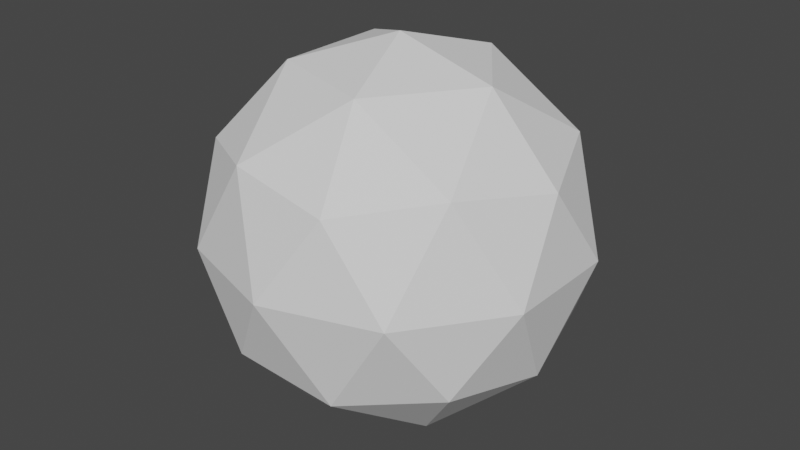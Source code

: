 # Source: testModel.blend  (saved by Blender 2.80.75; exported with 4.5.12 LTS)
import bpy
from mathutils import Matrix  # noqa: F401  (used for matrix-valued properties, if any)

bpy.ops.wm.read_factory_settings(use_empty=True)
scene = bpy.context.scene
scene.name = 'Scene'

# ---- collections
col_collection = bpy.data.collections.new('Collection'); scene.collection.children.link(col_collection)

# ---- world
world_world = bpy.data.worlds.new('World'); scene.world = world_world
world_world.use_nodes = True; world_world.node_tree.nodes.clear()
_N = world_world.node_tree.nodes; _L = world_world.node_tree.links
n0 = _N.new('ShaderNodeOutputWorld'); n0.name = 'World Output'; n0.location = (300, 300)
n1 = _N.new('ShaderNodeBackground'); n1.name = 'Background'; n1.location = (10, 300)
n1.inputs[0].default_value = (0.05088, 0.05088, 0.05088, 1.0)
_L.new(n1.outputs[0], n0.inputs[0])
n0.is_active_output = True
world_world.color = (0.05088, 0.05088, 0.05088)
world_world.use_sun_shadow = False
world_world.sun_shadow_jitter_overblur = 0.0

# ---- meshes
me_icosphere = bpy.data.meshes.new('Icosphere')
me_icosphere.from_pydata([(0.0, 0.0, -1.0), (0.7236, -0.5257, -0.4472), (-0.2764, -0.8506, -0.4472), (-0.8944, 0.0, -0.4472), (-0.2764, 0.8506, -0.4472), (0.7236, 0.5257, -0.4472), (0.2764, -0.8506, 0.4472), (-0.7236, -0.5257, 0.4472), (-0.7236, 0.5257, 0.4472), (0.2764, 0.8506, 0.4472), (0.8944, 0.0, 0.4472), (0.0, 0.0, 1.0), (-0.1625, -0.5, -0.8507), (0.4253, -0.309, -0.8507), (0.2629, -0.809, -0.5257), (0.8506, 0.0, -0.5257), (0.4253, 0.309, -0.8507), (-0.5257, 0.0, -0.8507), (-0.6882, -0.5, -0.5257), (-0.1625, 0.5, -0.8507), (-0.6882, 0.5, -0.5257), (0.2629, 0.809, -0.5257), (0.9511, -0.309, 0.0), (0.9511, 0.309, 0.0), (0.0, -1.0, 0.0), (0.5878, -0.809, 0.0), (-0.9511, -0.309, 0.0), (-0.5878, -0.809, 0.0), (-0.5878, 0.809, 0.0), (-0.9511, 0.309, 0.0), (0.5878, 0.809, 0.0), (0.0, 1.0, 0.0), (0.6882, -0.5, 0.5257), (-0.2629, -0.809, 0.5257), (-0.8506, 0.0, 0.5257), (-0.2629, 0.809, 0.5257), (0.6882, 0.5, 0.5257), (0.1625, -0.5, 0.8507), (0.5257, 0.0, 0.8507), (-0.4253, -0.309, 0.8507), (-0.4253, 0.309, 0.8507), (0.1625, 0.5, 0.8507)], [], [(0, 13, 12), (1, 13, 15), (0, 12, 17), (0, 17, 19), (0, 19, 16), (1, 15, 22), (2, 14, 24), (3, 18, 26), (4, 20, 28), (5, 21, 30), (1, 22, 25), (2, 24, 27), (3, 26, 29), (4, 28, 31), (5, 30, 23), (6, 32, 37), (7, 33, 39), (8, 34, 40), (9, 35, 41), (10, 36, 38), (38, 41, 11), (38, 36, 41), (36, 9, 41), (41, 40, 11), (41, 35, 40), (35, 8, 40), (40, 39, 11), (40, 34, 39), (34, 7, 39), (39, 37, 11), (39, 33, 37), (33, 6, 37), (37, 38, 11), (37, 32, 38), (32, 10, 38), (23, 36, 10), (23, 30, 36), (30, 9, 36), (31, 35, 9), (31, 28, 35), (28, 8, 35), (29, 34, 8), (29, 26, 34), (26, 7, 34), (27, 33, 7), (27, 24, 33), (24, 6, 33), (25, 32, 6), (25, 22, 32), (22, 10, 32), (30, 31, 9), (30, 21, 31), (21, 4, 31), (28, 29, 8), (28, 20, 29), (20, 3, 29), (26, 27, 7), (26, 18, 27), (18, 2, 27), (24, 25, 6), (24, 14, 25), (14, 1, 25), (22, 23, 10), (22, 15, 23), (15, 5, 23), (16, 21, 5), (16, 19, 21), (19, 4, 21), (19, 20, 4), (19, 17, 20), (17, 3, 20), (17, 18, 3), (17, 12, 18), (12, 2, 18), (15, 16, 5), (15, 13, 16), (13, 0, 16), (12, 14, 2), (12, 13, 14), (13, 1, 14)])
_uv = me_icosphere.uv_layers.new(name='UVMap')
_uv.uv.foreach_set('vector', [0.8182, 0.0, 0.7727, 0.07873, 0.8636, 0.07873, 0.7273, 0.1575, 0.6818, 0.07873, 0.6364, 0.1575, 0.09091, 0.0, 0.04545, 0.07873, 0.1364, 0.07873, 0.2727, 0.0, 0.2273, 0.07873, 0.3182, 0.07873, 0.4545, 0.0, 0.4091, 0.07873, 0.5, 0.07873, 0.7273, 0.1575, 0.6364, 0.1575, 0.6818, 0.2362, 0.9091, 0.1575, 0.8182, 0.1575, 0.8636, 0.2362, 0.1818, 0.1575, 0.09091, 0.1575, 0.1364, 0.2362, 0.3636, 0.1575, 0.2727, 0.1575, 0.3182, 0.2362, 0.5455, 0.1575, 0.4545, 0.1575, 0.5, 0.2362, 0.7273, 0.1575, 0.6818, 0.2362, 0.7727, 0.2362, 0.9091, 0.1575, 0.8636, 0.2362, 0.9545, 0.2362, 0.1818, 0.1575, 0.1364, 0.2362, 0.2273, 0.2362, 0.3636, 0.1575, 0.3182, 0.2362, 0.4091, 0.2362, 0.5455, 0.1575, 0.5, 0.2362, 0.5909, 0.2362, 0.8182, 0.3149, 0.7273, 0.3149, 0.7727, 0.3937, 1.0, 0.3149, 0.9091, 0.3149, 0.9545, 0.3937, 0.2727, 0.3149, 0.1818, 0.3149, 0.2273, 0.3937, 0.4545, 0.3149, 0.3636, 0.3149, 0.4091, 0.3937, 0.6364, 0.3149, 0.5455, 0.3149, 0.5909, 0.3937, 0.5909, 0.3937, 0.5, 0.3937, 0.5455, 0.4724, 0.5909, 0.3937, 0.5455, 0.3149, 0.5, 0.3937, 0.5455, 0.3149, 0.4545, 0.3149, 0.5, 0.3937, 0.4091, 0.3937, 0.3182, 0.3937, 0.3636, 0.4724, 0.4091, 0.3937, 0.3636, 0.3149, 0.3182, 0.3937, 0.3636, 0.3149, 0.2727, 0.3149, 0.3182, 0.3937, 0.2273, 0.3937, 0.1364, 0.3937, 0.1818, 0.4724, 0.2273, 0.3937, 0.1818, 0.3149, 0.1364, 0.3937, 0.1818, 0.3149, 0.09091, 0.3149, 0.1364, 0.3937, 0.9545, 0.3937, 0.8636, 0.3937, 0.9091, 0.4724, 0.9545, 0.3937, 0.9091, 0.3149, 0.8636, 0.3937, 0.9091, 0.3149, 0.8182, 0.3149, 0.8636, 0.3937, 0.7727, 0.3937, 0.6818, 0.3937, 0.7273, 0.4724, 0.7727, 0.3937, 0.7273, 0.3149, 0.6818, 0.3937, 0.7273, 0.3149, 0.6364, 0.3149, 0.6818, 0.3937, 0.5909, 0.2362, 0.5455, 0.3149, 0.6364, 0.3149, 0.5909, 0.2362, 0.5, 0.2362, 0.5455, 0.3149, 0.5, 0.2362, 0.4545, 0.3149, 0.5455, 0.3149, 0.4091, 0.2362, 0.3636, 0.3149, 0.4545, 0.3149, 0.4091, 0.2362, 0.3182, 0.2362, 0.3636, 0.3149, 0.3182, 0.2362, 0.2727, 0.3149, 0.3636, 0.3149, 0.2273, 0.2362, 0.1818, 0.3149, 0.2727, 0.3149, 0.2273, 0.2362, 0.1364, 0.2362, 0.1818, 0.3149, 0.1364, 0.2362, 0.09091, 0.3149, 0.1818, 0.3149, 0.9545, 0.2362, 0.9091, 0.3149, 1.0, 0.3149, 0.9545, 0.2362, 0.8636, 0.2362, 0.9091, 0.3149, 0.8636, 0.2362, 0.8182, 0.3149, 0.9091, 0.3149, 0.7727, 0.2362, 0.7273, 0.3149, 0.8182, 0.3149, 0.7727, 0.2362, 0.6818, 0.2362, 0.7273, 0.3149, 0.6818, 0.2362, 0.6364, 0.3149, 0.7273, 0.3149, 0.5, 0.2362, 0.4091, 0.2362, 0.4545, 0.3149, 0.5, 0.2362, 0.4545, 0.1575, 0.4091, 0.2362, 0.4545, 0.1575, 0.3636, 0.1575, 0.4091, 0.2362, 0.3182, 0.2362, 0.2273, 0.2362, 0.2727, 0.3149, 0.3182, 0.2362, 0.2727, 0.1575, 0.2273, 0.2362, 0.2727, 0.1575, 0.1818, 0.1575, 0.2273, 0.2362, 0.1364, 0.2362, 0.04545, 0.2362, 0.09091, 0.3149, 0.1364, 0.2362, 0.09091, 0.1575, 0.04545, 0.2362, 0.09091, 0.1575, 0.0, 0.1575, 0.04545, 0.2362, 0.8636, 0.2362, 0.7727, 0.2362, 0.8182, 0.3149, 0.8636, 0.2362, 0.8182, 0.1575, 0.7727, 0.2362, 0.8182, 0.1575, 0.7273, 0.1575, 0.7727, 0.2362, 0.6818, 0.2362, 0.5909, 0.2362, 0.6364, 0.3149, 0.6818, 0.2362, 0.6364, 0.1575, 0.5909, 0.2362, 0.6364, 0.1575, 0.5455, 0.1575, 0.5909, 0.2362, 0.5, 0.07873, 0.4545, 0.1575, 0.5455, 0.1575, 0.5, 0.07873, 0.4091, 0.07873, 0.4545, 0.1575, 0.4091, 0.07873, 0.3636, 0.1575, 0.4545, 0.1575, 0.3182, 0.07873, 0.2727, 0.1575, 0.3636, 0.1575, 0.3182, 0.07873, 0.2273, 0.07873, 0.2727, 0.1575, 0.2273, 0.07873, 0.1818, 0.1575, 0.2727, 0.1575, 0.1364, 0.07873, 0.09091, 0.1575, 0.1818, 0.1575, 0.1364, 0.07873, 0.04545, 0.07873, 0.09091, 0.1575, 0.04545, 0.07873, 0.0, 0.1575, 0.09091, 0.1575, 0.6364, 0.1575, 0.5909, 0.07873, 0.5455, 0.1575, 0.6364, 0.1575, 0.6818, 0.07873, 0.5909, 0.07873, 0.6818, 0.07873, 0.6364, 0.0, 0.5909, 0.07873, 0.8636, 0.07873, 0.8182, 0.1575, 0.9091, 0.1575, 0.8636, 0.07873, 0.7727, 0.07873, 0.8182, 0.1575, 0.7727, 0.07873, 0.7273, 0.1575, 0.8182, 0.1575])
me_icosphere.use_remesh_preserve_volume = False
me_icosphere.use_remesh_preserve_attributes = False
me_icosphere.use_mirror_vertex_groups = False
me_icosphere.update()

# ---- objects
ob_icosphere = bpy.data.objects.new('Icosphere', me_icosphere)

# ---- transforms, parenting, visibility, modifiers, constraints
ob_icosphere.location = (0.0, 0.0, 0.0)
ob_icosphere.scale = (2.0, 2.0, 2.0)
ob_icosphere.lineart.crease_threshold = 0.0

# ---- collection membership
col_collection.objects.link(ob_icosphere)

# ---- scene / render settings (as saved in the file)
scene.frame_start = 1; scene.frame_end = 250; scene.frame_set(1)
scene.render.engine = 'BLENDER_EEVEE_NEXT'
scene.cycles.use_denoising = False
scene.cycles.samples = 128
scene.cycles.sampling_pattern = 'TABULATED_SOBOL'
scene.cycles.use_adaptive_sampling = False
scene.cycles.use_light_tree = False
scene.view_settings.view_transform = 'Filmic'
bpy.context.view_layer.update()

# ---- added for rendering (the .blend has no active camera and no usable light): camera, sun
cam_auto = bpy.data.cameras.new('AutoCamera')
cam_auto.lens = 50.0
cam_auto.sensor_width = 36.0
cam_auto.clip_end = 1000.0
ob_auto_camera = bpy.data.objects.new('AutoCamera', cam_auto)
scene.collection.objects.link(ob_auto_camera)
ob_auto_camera.location = (6.3073, -7.56876, 5.04584)
ob_auto_camera.rotation_euler = (1.09748, -7.21219e-08, 0.694738)
scene.camera = ob_auto_camera
light_auto_sun = bpy.data.lights.new('AutoSun', 'SUN')
light_auto_sun.energy = 3.0
light_auto_sun.angle = 0.0523599
ob_auto_sun = bpy.data.objects.new('AutoSun', light_auto_sun)
scene.collection.objects.link(ob_auto_sun)
ob_auto_sun.rotation_euler = (0.872665, 0.174533, 0.523599)
bpy.context.view_layer.update()
